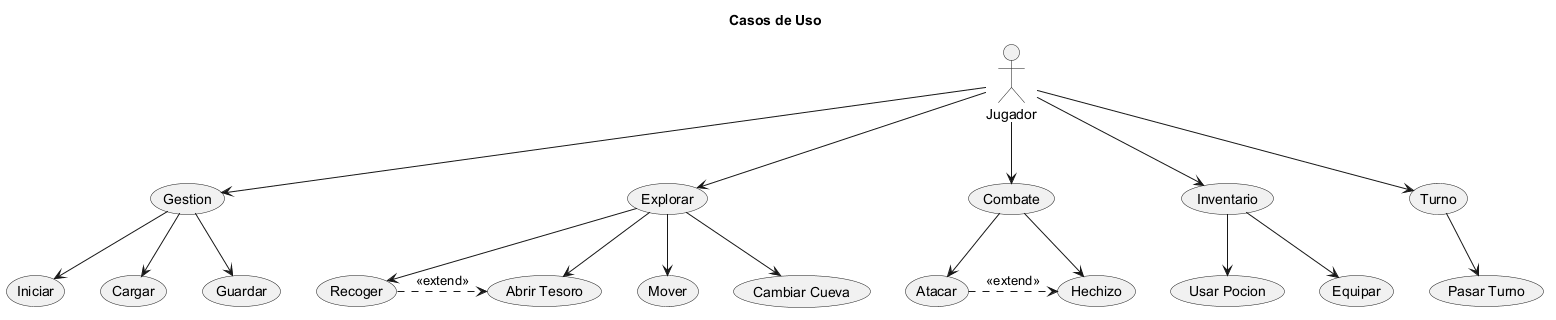

The diagram above was rendered by PlantUML. Its source (embedded in the PNG):
@startuml
title Casos de Uso
skinparam shadowing false

actor Jugador as J

usecase "Gestion" as CatG
usecase "Explorar" as CatE
usecase "Combate" as CatC
usecase "Inventario" as CatI
usecase "Turno" as CatT

J --> CatG
J --> CatE
J --> CatC
J --> CatI
J --> CatT

CatG --> (Iniciar)
CatG --> (Cargar)
CatG --> (Guardar)
CatE --> (Mover)
CatE --> (Recoger)
CatE --> (Abrir Tesoro)
CatE --> (Cambiar Cueva)
CatC --> (Atacar)
CatC --> (Hechizo)
CatI --> (Usar Pocion)
CatI --> (Equipar)
CatT --> (Pasar Turno)

(Recoger) .> (Abrir Tesoro) : <<extend>>
(Atacar) .> (Hechizo) : <<extend>>
@enduml